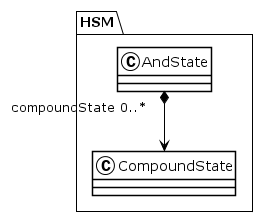

The diagram above was rendered by PlantUML. Its source (embedded in the PNG):
@startuml
!theme plain
package HSM {
class AndState {
}
AndState "compoundState 0..*" *--> CompoundState
class CompoundState {
}
}
@enduml